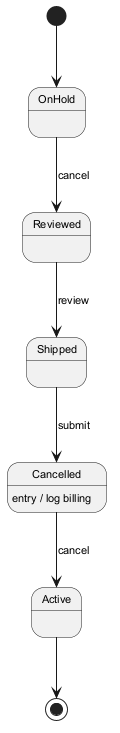

The diagram above was rendered by PlantUML. Its source (embedded in the PNG):
@startuml
skinparam backgroundColor #FFFFFF
skinparam classBackgroundColor #E8F4FA
skinparam classBorderColor #2C7DA0
skinparam defaultFontSize 11
[*] --> OnHold
OnHold --> Reviewed : cancel
Reviewed --> Shipped : review
Shipped --> Cancelled : submit
Cancelled --> Active : cancel
Cancelled : entry / log billing
Active --> [*]
@enduml